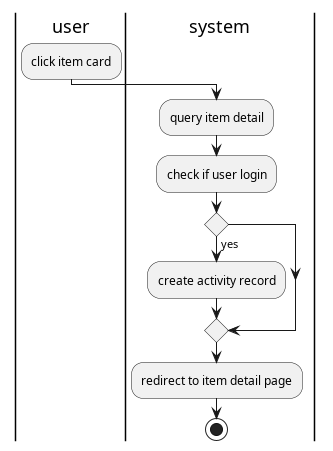

The diagram above was rendered by PlantUML. Its source (embedded in the PNG):
@startuml see item detail
|user|
:click item card;
|system|
:query item detail;
:check if user login;
if () then (yes)
:create activity record;
endif
:redirect to item detail page;
stop
@enduml